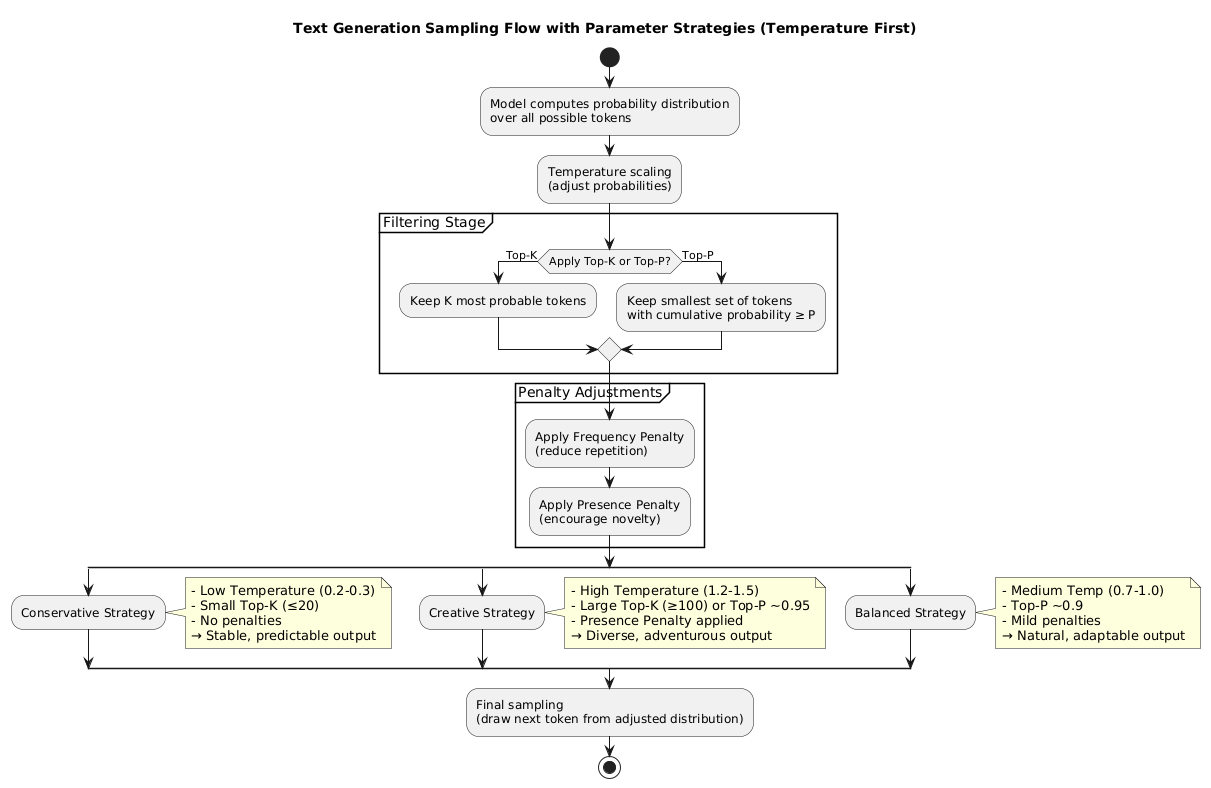

The diagram above was rendered by PlantUML. Its source (embedded in the PNG):
@startuml
title Text Generation Sampling Flow with Parameter Strategies (Temperature First)

start

:Model computes probability distribution
over all possible tokens;

:Temperature scaling
(adjust probabilities);

partition "Filtering Stage" {
    if (Apply Top-K or Top-P?) then (Top-K)
        :Keep K most probable tokens;
    else (Top-P)
        :Keep smallest set of tokens
        with cumulative probability ≥ P;
    endif
}

partition "Penalty Adjustments" {
    :Apply Frequency Penalty
    (reduce repetition);
    :Apply Presence Penalty
    (encourage novelty);
}

split
  :Conservative Strategy;
  note right
    - Low Temperature (0.2-0.3)
    - Small Top-K (≤20)
    - No penalties
    → Stable, predictable output
  end note
split again
  :Creative Strategy;
  note right
    - High Temperature (1.2-1.5)
    - Large Top-K (≥100) or Top-P ~0.95
    - Presence Penalty applied
    → Diverse, adventurous output
  end note
split again
  :Balanced Strategy;
  note right
    - Medium Temp (0.7-1.0)
    - Top-P ~0.9
    - Mild penalties
    → Natural, adaptable output
  end note
end split

:Final sampling
(draw next token from adjusted distribution);

stop
@enduml